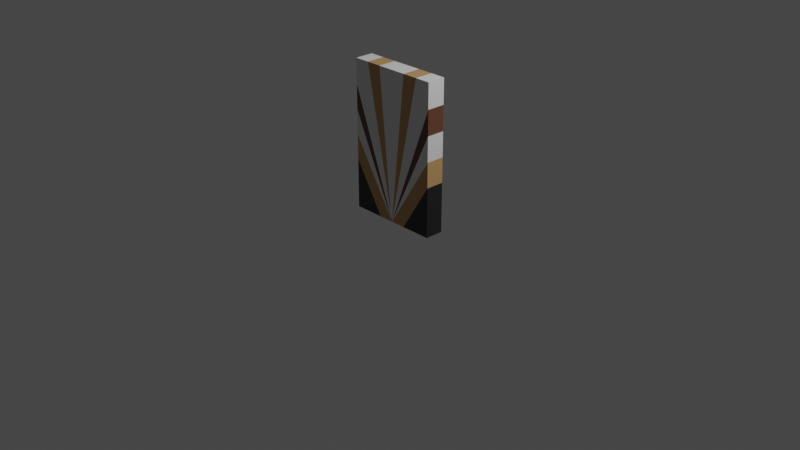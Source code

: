 # Source: DecoWall1.blend  (saved by Blender 3.5.10; exported with 4.5.12 LTS)
import bpy
from mathutils import Matrix  # noqa: F401  (used for matrix-valued properties, if any)

bpy.ops.wm.read_factory_settings(use_empty=True)
scene = bpy.context.scene
scene.name = 'Scene'

# ---- collections
col_collection = bpy.data.collections.new('Collection'); scene.collection.children.link(col_collection)

# ---- materials (node trees are filled in below, after node groups)
mat_madeta_clara = bpy.data.materials.new('Madeta Clara')
mat_madeta_clara.alpha_threshold = 0.0
mat_madeta_clara.use_transparent_shadow = False
mat_madeta_clara.roughness = 0.5
mat_madeta_clara.line_color = (0.0, 0.0, 0.0, 1.0)
mat_maderaoscura = bpy.data.materials.new('MaderaOscura')
mat_maderaoscura.use_transparent_shadow = False
mat_marmolnegro = bpy.data.materials.new('MarmolNegro')
mat_marmolnegro.use_transparent_shadow = False
mat_marmolblanco = bpy.data.materials.new('MarmolBlanco')
mat_marmolblanco.use_transparent_shadow = False

# ---- material node trees
mat_madeta_clara.use_nodes = True; mat_madeta_clara.node_tree.nodes.clear()
_N = mat_madeta_clara.node_tree.nodes; _L = mat_madeta_clara.node_tree.links
n0 = _N.new('ShaderNodeOutputMaterial'); n0.name = 'Material Output'; n0.location = (300, 300)
n1 = _N.new('ShaderNodeBsdfPrincipled'); n1.name = 'Principled BSDF'; n1.location = (10, 300)
n1.distribution = 'GGX'
n1.subsurface_method = 'RANDOM_WALK_SKIN'
n1.inputs[0].default_value = (0.5277, 0.3122, 0.1267, 1.0)
n1.inputs[3].default_value = 1.45
n1.inputs[27].default_value = (0.0, 0.0, 0.0, 1.0)
n1.inputs[28].default_value = 1.0
_L.new(n1.outputs[0], n0.inputs[0])
n0.is_active_output = True
mat_maderaoscura.use_nodes = True; mat_maderaoscura.node_tree.nodes.clear()
_N = mat_maderaoscura.node_tree.nodes; _L = mat_maderaoscura.node_tree.links
n0 = _N.new('ShaderNodeBsdfPrincipled'); n0.name = 'Principled BSDF'; n0.location = (10, 300)
n0.distribution = 'GGX'
n0.subsurface_method = 'RANDOM_WALK_SKIN'
n0.inputs[0].default_value = (0.1424, 0.05792, 0.03224, 1.0)
n0.inputs[3].default_value = 1.45
n0.inputs[27].default_value = (0.0, 0.0, 0.0, 1.0)
n0.inputs[28].default_value = 1.0
n1 = _N.new('ShaderNodeOutputMaterial'); n1.name = 'Material Output'; n1.location = (300, 300)
_L.new(n0.outputs[0], n1.inputs[0])
n1.is_active_output = True
mat_marmolnegro.use_nodes = True; mat_marmolnegro.node_tree.nodes.clear()
_N = mat_marmolnegro.node_tree.nodes; _L = mat_marmolnegro.node_tree.links
n0 = _N.new('ShaderNodeBsdfPrincipled'); n0.name = 'Principled BSDF'; n0.location = (10, 300)
n0.distribution = 'GGX'
n0.subsurface_method = 'RANDOM_WALK_SKIN'
n0.inputs[0].default_value = (0.01739, 0.01739, 0.01739, 1.0)
n0.inputs[3].default_value = 1.45
n0.inputs[27].default_value = (0.0, 0.0, 0.0, 1.0)
n0.inputs[28].default_value = 1.0
n1 = _N.new('ShaderNodeOutputMaterial'); n1.name = 'Material Output'; n1.location = (300, 300)
_L.new(n0.outputs[0], n1.inputs[0])
n1.is_active_output = True
mat_marmolblanco.use_nodes = True; mat_marmolblanco.node_tree.nodes.clear()
_N = mat_marmolblanco.node_tree.nodes; _L = mat_marmolblanco.node_tree.links
n0 = _N.new('ShaderNodeBsdfPrincipled'); n0.name = 'Principled BSDF'; n0.location = (10, 300)
n0.distribution = 'GGX'
n0.subsurface_method = 'RANDOM_WALK_SKIN'
n0.inputs[3].default_value = 1.45
n0.inputs[27].default_value = (0.0, 0.0, 0.0, 1.0)
n0.inputs[28].default_value = 1.0
n1 = _N.new('ShaderNodeOutputMaterial'); n1.name = 'Material Output'; n1.location = (300, 300)
_L.new(n0.outputs[0], n1.inputs[0])
n1.is_active_output = True

# ---- world
world_world = bpy.data.worlds.new('World'); scene.world = world_world
world_world.use_nodes = True; world_world.node_tree.nodes.clear()
_N = world_world.node_tree.nodes; _L = world_world.node_tree.links
n0 = _N.new('ShaderNodeOutputWorld'); n0.name = 'World Output'; n0.location = (300, 300)
n1 = _N.new('ShaderNodeBackground'); n1.name = 'Background'; n1.location = (10, 300)
n1.inputs[0].default_value = (0.05088, 0.05088, 0.05088, 1.0)
_L.new(n1.outputs[0], n0.inputs[0])
n0.is_active_output = True
world_world.color = (0.05088, 0.05088, 0.05088)
world_world.use_sun_shadow = False
world_world.sun_shadow_jitter_overblur = 0.0

# ---- cameras
cam_camera = bpy.data.cameras.new('Camera')
cam_camera.clip_end = 100.0
cam_camera.ortho_scale = 7.314

# ---- lights
light_light = bpy.data.lights.new('Light', 'POINT')
light_light.transmission_factor = 0.0
light_light.energy = 1000.0
light_light.shadow_soft_size = 0.1
light_light.shadow_maximum_resolution = 0.006
light_light.use_absolute_resolution = True

# ---- meshes
me_cube = bpy.data.meshes.new('Cube')
me_cube.from_pydata([(-0.5, -0.1, 0.0), (-0.5, -0.1, 1.6), (-0.5, 0.1, 0.0), (-0.5, 0.1, 1.6), (0.5, -0.1, 0.0), (0.5, -0.1, 1.6), (0.5, 0.1, 0.0), (0.5, 0.1, 1.6), (0.3333, 0.1, 0.0), (0.1667, 0.1, 0.0), (-1.49e-08, 0.1, 0.0), (-0.1667, 0.1, 0.0), (-0.3333, 0.1, 0.0), (-0.3333, 0.1, 1.6), (-0.1667, 0.1, 1.6), (1.49e-08, 0.1, 1.6), (0.1667, 0.1, 1.6), (0.3333, 0.1, 1.6), (-0.3333, -0.1, 0.0), (-0.1667, -0.1, 0.0), (1.49e-08, -0.1, 0.0), (0.1667, -0.1, 0.0), (0.3333, -0.1, 0.0), (0.3333, -0.1, 1.6), (0.1667, -0.1, 1.6), (-1.49e-08, -0.1, 1.6), (-0.1667, -0.1, 1.6), (-0.3333, -0.1, 1.6), (-0.5, -0.1, 0.2667), (-0.5, -0.1, 0.5333), (-0.5, -0.1, 0.8), (-0.5, -0.1, 1.067), (-0.5, -0.1, 1.333), (-0.5, 0.1, 1.333), (-0.5, 0.1, 1.067), (-0.5, 0.1, 0.8), (-0.5, 0.1, 0.5333), (-0.5, 0.1, 0.2667), (0.5, 0.1, 1.333), (0.5, 0.1, 1.067), (0.5, 0.1, 0.8), (0.5, 0.1, 0.5333), (0.5, 0.1, 0.2667), (0.5, -0.1, 1.333), (0.5, -0.1, 1.067), (0.5, -0.1, 0.8), (0.5, -0.1, 0.5333), (0.5, -0.1, 0.2667), (0.3333, -0.1, 1.333), (0.3333, -0.1, 1.067), (0.3333, -0.1, 0.8), (0.3333, -0.1, 0.5333), (0.3333, -0.1, 0.2667), (0.1667, -0.1, 1.333), (0.1667, -0.1, 1.067), (0.1667, -0.1, 0.8), (0.1667, -0.1, 0.5333), (0.1667, -0.1, 0.2667), (-9.934e-09, -0.1, 1.333), (-4.967e-09, -0.1, 1.067), (4.441e-16, -0.1, 0.8), (4.967e-09, -0.1, 0.5333), (9.934e-09, -0.1, 0.2667), (-0.1667, -0.1, 1.333), (-0.1667, -0.1, 1.067), (-0.1667, -0.1, 0.8), (-0.1667, -0.1, 0.5333), (-0.1667, -0.1, 0.2667), (-0.3333, -0.1, 1.333), (-0.3333, -0.1, 1.067), (-0.3333, -0.1, 0.8), (-0.3333, -0.1, 0.5333), (-0.3333, -0.1, 0.2667), (-0.3333, 0.1, 1.333), (-0.3333, 0.1, 1.067), (-0.3333, 0.1, 0.8), (-0.3333, 0.1, 0.5333), (-0.3333, 0.1, 0.2667), (-0.1667, 0.1, 1.333), (-0.1667, 0.1, 1.067), (-0.1667, 0.1, 0.8), (-0.1667, 0.1, 0.5333), (-0.1667, 0.1, 0.2667), (9.934e-09, 0.1, 1.333), (4.967e-09, 0.1, 1.067), (-4.441e-16, 0.1, 0.8), (-4.967e-09, 0.1, 0.5333), (-9.934e-09, 0.1, 0.2667), (0.1667, 0.1, 1.333), (0.1667, 0.1, 1.067), (0.1667, 0.1, 0.8), (0.1667, 0.1, 0.5333), (0.1667, 0.1, 0.2667), (0.3333, 0.1, 1.333), (0.3333, 0.1, 1.067), (0.3333, 0.1, 0.8), (0.3333, 0.1, 0.5333), (0.3333, 0.1, 0.2667), (-0.1667, -0.1, 0.3556), (-0.125, -0.1, 0.2667), (-0.25, -0.1, 0.5333), (-0.375, -0.1, 0.8), (-0.3333, -0.1, 0.7111), (-0.4, -0.1, 1.067), (-0.1667, -0.1, 0.4444), (-0.3333, -0.1, 0.8889), (-0.2, -0.1, 0.5333), (-0.3, -0.1, 0.8), (-0.1, -0.1, 0.2667), (-0.2778, -0.1, 1.333), (-0.2222, -0.1, 1.067), (-0.1111, -0.1, 0.5333), (-0.05556, -0.1, 0.2667), (0.125, -0.1, 0.2667), (0.3333, -0.1, 0.7111), (0.25, -0.1, 0.5333), (0.1667, -0.1, 0.3556), (0.375, -0.1, 0.8), (0.1667, -0.1, 0.4444), (0.3, -0.1, 0.8), (0.1, -0.1, 0.2667), (0.4, -0.1, 1.067), (0.2, -0.1, 0.5333), (0.3333, -0.1, 0.8889), (0.1111, -0.1, 0.5333), (0.05556, -0.1, 0.2667), (0.2778, -0.1, 1.333), (0.2222, -0.1, 1.067), (0.05556, -0.1, 0.5333), (0.1389, -0.1, 1.333), (0.02778, -0.1, 0.2667), (0.1111, -0.1, 1.067), (0.08333, -0.1, 0.8), (-0.02076, -0.1, 0.09967), (-0.01397, -0.1, 0.0298), (-0.037, -0.1, 0.2667), (-0.08887, -0.1, 0.8), (-0.01107, -0.1, 0.0), (-0.1407, -0.1, 1.333), (-0.01495, -0.1, 0.03986), (-0.06294, -0.1, 0.5333), (-0.01311, -0.1, 0.02098), (-0.1148, -0.1, 1.067), (0.1111, 0.1, 1.067), (0.08333, 0.1, 0.8), (0.05556, 0.1, 0.5333), (0.1389, 0.1, 1.333), (0.02778, 0.1, 0.2667), (-0.05556, 0.1, 0.5333), (-0.1389, 0.1, 1.333), (-0.02778, 0.1, 0.2667), (-0.1111, 0.1, 1.067), (-0.08333, 0.1, 0.8), (-0.1667, 0.1, 0.3556), (-0.25, 0.1, 0.5333), (-0.125, 0.1, 0.2667), (-0.3333, 0.1, 0.7111), (-0.375, 0.1, 0.8), (-0.2222, 0.1, 1.067), (-0.1111, 0.1, 0.5333), (-0.05556, 0.1, 0.2667), (-0.2778, 0.1, 1.333), (0.25, 0.1, 0.5333), (0.1667, 0.1, 0.3556), (0.375, 0.1, 0.8), (0.125, 0.1, 0.2667), (0.3333, 0.1, 0.7111), (0.1667, 0.1, 0.4444), (0.2, 0.1, 0.5333), (0.3333, 0.1, 0.8889), (0.1, 0.1, 0.2667), (0.3, 0.1, 0.8), (0.4, 0.1, 1.067), (0.05556, 0.1, 0.2667), (0.2778, 0.1, 1.333), (0.2222, 0.1, 1.067), (0.1111, 0.1, 0.5333), (-0.3333, 0.1, 0.8889), (-0.1667, 0.1, 0.4444), (-0.1, 0.1, 0.2667), (-0.3, 0.1, 0.8), (-0.4, 0.1, 1.067), (-0.2, 0.1, 0.5333)], [], [(32, 1, 3, 33), (93, 17, 7, 38), (38, 7, 5, 43), (68, 27, 1, 32), (8, 6, 4, 22), (13, 3, 1, 27), (7, 17, 23, 5), (17, 16, 24, 23), (16, 15, 25, 24), (15, 14, 26, 25), (14, 13, 27, 26), (2, 12, 18, 0), (12, 11, 19, 18), (11, 10, 20, 137, 19), (10, 9, 21, 20), (9, 8, 22, 21), (43, 5, 23, 48), (48, 23, 126), (53, 24, 129), (58, 25, 26, 138), (63, 26, 27, 109), (33, 3, 13, 73), (73, 13, 161), (78, 14, 149), (83, 15, 16, 146), (88, 16, 17, 174), (9, 92, 97), (92, 96, 97), (91, 90, 171, 168), (90, 89, 175), (89, 88, 174, 175), (10, 87, 147), (87, 86, 145, 147), (86, 85, 144, 145), (85, 84, 143, 144), (84, 83, 146, 143), (11, 82, 10), (82, 153, 155), (81, 80, 159), (80, 79, 151, 152), (79, 78, 149, 151), (12, 77, 11), (77, 76, 82), (76, 156, 154), (75, 177, 180), (74, 73, 161, 158), (2, 37, 77, 12), (37, 36, 77), (36, 35, 76), (35, 34, 157), (34, 33, 181), (19, 67, 72), (67, 71, 72), (66, 65, 107, 106), (65, 64, 110), (64, 63, 109, 110), (20, 139, 134), (62, 61, 140, 135), (61, 60, 136, 140), (60, 59, 142, 136), (59, 58, 138, 142), (21, 57, 20), (57, 116, 113), (56, 55, 124), (55, 54, 131, 132), (54, 53, 129, 131), (22, 52, 21), (52, 51, 57), (51, 114, 115), (50, 123, 119), (49, 48, 126, 127), (4, 47, 52, 22), (47, 46, 52), (46, 45, 51), (45, 44, 117), (44, 43, 121), (18, 72, 28, 0), (72, 29, 28), (71, 102, 101, 30), (70, 105, 103, 31, 101), (69, 68, 32, 103), (6, 42, 47, 4), (42, 41, 46, 47), (41, 40, 45, 46), (40, 39, 44, 45), (39, 38, 43, 44), (8, 97, 42, 6), (97, 41, 42), (96, 166, 164, 40), (95, 169, 172, 39, 164), (94, 93, 38, 172), (0, 28, 37, 2), (28, 29, 36, 37), (29, 30, 35, 36), (30, 31, 34, 35), (31, 32, 33, 34), (51, 45, 117, 114), (57, 51, 115, 116), (20, 57, 113), (71, 67, 98, 100), (67, 19, 137, 141), (30, 29, 71), (101, 31, 30), (100, 98, 104, 106), (99, 67, 141, 134), (100, 102, 71), (99, 98, 67), (101, 102, 70), (103, 105, 69), (106, 104, 66), (108, 139, 133, 112), (103, 32, 31), (106, 107, 70, 102, 100), (108, 104, 98, 99), (107, 105, 70), (111, 65, 66), (110, 109, 68, 69), (110, 69, 105, 107, 65), (112, 133, 135), (112, 111, 66, 104, 108), (109, 27, 68), (72, 18, 19), (29, 72, 71), (52, 46, 51), (21, 52, 57), (115, 114, 50, 119, 122), (113, 116, 118, 120), (114, 117, 50), (116, 115, 122, 118), (117, 44, 121, 123, 50), (113, 120, 20), (118, 122, 56), (121, 43, 48, 49), (123, 121, 49), (119, 123, 49, 127, 55), (120, 118, 56, 124, 125), (20, 120, 125), (122, 119, 55, 56), (125, 124, 128, 130), (126, 23, 24, 53), (125, 130, 20), (124, 55, 132, 128), (127, 126, 53, 54), (55, 127, 54), (131, 129, 58, 59), (129, 24, 25, 58), (20, 130, 62), (128, 132, 60, 61), (132, 131, 59, 60), (130, 128, 61, 62), (135, 140, 111, 112), (135, 133, 20, 62), (140, 136, 65, 111), (136, 142, 64, 65), (141, 137, 20), (134, 139, 108, 99), (138, 26, 63), (142, 138, 63, 64), (134, 141, 20), (133, 139, 20), (77, 36, 76), (11, 77, 82), (41, 97, 96), (97, 8, 9), (143, 146, 88, 89), (147, 145, 176, 173), (145, 144, 90, 176), (144, 143, 89, 90), (146, 16, 88), (147, 173, 10), (148, 152, 85, 86), (152, 151, 84, 85), (10, 150, 87), (151, 149, 83, 84), (150, 148, 86, 87), (149, 14, 15, 83), (82, 76, 154, 153), (10, 82, 155), (76, 35, 157, 156), (155, 179, 10), (157, 34, 181, 177, 75), (156, 157, 75), (154, 156, 75, 180, 182), (155, 153, 178, 179), (153, 154, 182, 178), (159, 80, 152, 148), (158, 161, 78, 79), (160, 159, 148, 150), (161, 13, 14, 78), (10, 160, 150), (80, 158, 79), (40, 41, 96), (96, 92, 163, 162), (10, 92, 9), (164, 39, 40), (162, 166, 96), (162, 163, 167, 168), (165, 163, 92), (164, 166, 95), (10, 165, 92), (172, 169, 94), (168, 171, 95, 166, 162), (172, 38, 39), (171, 169, 95), (170, 167, 163, 165), (168, 167, 91), (10, 170, 165), (174, 17, 93), (173, 176, 91, 167, 170), (175, 94, 169, 171, 90), (175, 174, 93, 94), (10, 173, 170), (176, 90, 91), (180, 177, 74, 158, 80), (178, 182, 81), (182, 180, 80, 81), (10, 179, 160), (181, 33, 73, 74), (179, 178, 81, 159, 160), (177, 181, 74)])
me_cube.polygons.foreach_set('material_index', [3, 3, 3, 3, 2, 3, 3, 0, 3, 3, 0, 2, 2, 0, 0, 2, 3, 3, 0, 3, 0, 3, 3, 0, 3, 0, 0, 0, 3, 0, 0, 3, 3, 3, 3, 3, 0, 3, 3, 0, 0, 2, 0, 3, 1, 3, 2, 2, 0, 3, 1, 0, 0, 3, 0, 0, 1, 3, 3, 3, 3, 0, 3, 3, 0, 0, 2, 0, 3, 1, 3, 2, 2, 0, 3, 1, 2, 2, 3, 1, 3, 2, 2, 0, 3, 1, 2, 2, 3, 1, 3, 2, 2, 0, 3, 1, 3, 3, 3, 3, 0, 0, 3, 1, 3, 3, 3, 1, 3, 3, 3, 1, 1, 1, 1, 3, 3, 3, 0, 3, 3, 2, 0, 0, 0, 1, 1, 1, 1, 1, 1, 3, 3, 3, 3, 3, 3, 3, 0, 0, 0, 0, 0, 0, 3, 3, 3, 3, 3, 3, 0, 3, 0, 0, 0, 1, 0, 0, 0, 0, 0, 0, 0, 2, 0, 0, 0, 0, 0, 0, 3, 3, 3, 3, 3, 3, 3, 3, 3, 1, 1, 1, 1, 1, 1, 0, 0, 0, 0, 0, 0, 0, 3, 0, 3, 3, 1, 3, 1, 3, 3, 1, 1, 1, 1, 3, 1, 3, 3, 3, 3, 3, 3, 3, 3, 3, 3, 3, 3, 3])
_uv = me_cube.uv_layers.new(name='UVMap')
_uv.uv.foreach_set('vector', [0.5833, 0.0, 0.625, 0.0, 0.625, 0.25, 0.5833, 0.25, 0.5833, 0.4583, 0.625, 0.4583, 0.625, 0.5, 0.5833, 0.5, 0.5833, 0.5, 0.625, 0.5, 0.625, 0.75, 0.5833, 0.75, 0.5833, 0.9583, 0.625, 0.9583, 0.625, 1.0, 0.5833, 1.0, 0.3333, 0.5, 0.375, 0.5, 0.375, 0.75, 0.3333, 0.75, 0.8333, 0.5, 0.875, 0.5, 0.875, 0.75, 0.8333, 0.75, 0.625, 0.5, 0.6667, 0.5, 0.6667, 0.75, 0.625, 0.75, 0.6667, 0.5, 0.7083, 0.5, 0.7083, 0.75, 0.6667, 0.75, 0.7083, 0.5, 0.75, 0.5, 0.75, 0.75, 0.7083, 0.75, 0.75, 0.5, 0.7917, 0.5, 0.7917, 0.75, 0.75, 0.75, 0.7917, 0.5, 0.8333, 0.5, 0.8333, 0.75, 0.7917, 0.75, 0.125, 0.5, 0.1667, 0.5, 0.1667, 0.75, 0.125, 0.75, 0.1667, 0.5, 0.2083, 0.5, 0.2083, 0.75, 0.1667, 0.75, 0.2083, 0.5, 0.25, 0.5, 0.25, 0.75, 0.2472, 0.75, 0.2083, 0.75, 0.25, 0.5, 0.2917, 0.5, 0.2917, 0.75, 0.25, 0.75, 0.2917, 0.5, 0.3333, 0.5, 0.3333, 0.75, 0.2917, 0.75, 0.5833, 0.75, 0.625, 0.75, 0.625, 0.7917, 0.5833, 0.7917, 0.5833, 0.7917, 0.625, 0.7917, 0.5833, 0.8056, 0.5833, 0.8333, 0.625, 0.8333, 0.5833, 0.8403, 0.5833, 0.875, 0.625, 0.875, 0.625, 0.9167, 0.5833, 0.9102, 0.5833, 0.9167, 0.625, 0.9167, 0.625, 0.9583, 0.5833, 0.9444, 0.5833, 0.25, 0.625, 0.25, 0.625, 0.2917, 0.5833, 0.2917, 0.5833, 0.2917, 0.625, 0.2917, 0.5833, 0.3056, 0.5833, 0.3333, 0.625, 0.3333, 0.5833, 0.3403, 0.5833, 0.375, 0.625, 0.375, 0.625, 0.4167, 0.5833, 0.4097, 0.5833, 0.4167, 0.625, 0.4167, 0.625, 0.4583, 0.5833, 0.4444, 0.375, 0.4167, 0.4167, 0.4167, 0.4167, 0.4583, 0.4167, 0.4167, 0.4583, 0.4583, 0.4167, 0.4583, 0.4583, 0.4167, 0.5, 0.4167, 0.5, 0.45, 0.4583, 0.425, 0.5, 0.4167, 0.5417, 0.4167, 0.5417, 0.4306, 0.5417, 0.4167, 0.5833, 0.4167, 0.5833, 0.4444, 0.5417, 0.4306, 0.375, 0.375, 0.4167, 0.375, 0.4167, 0.3819, 0.4167, 0.375, 0.4583, 0.375, 0.4583, 0.3889, 0.4167, 0.3819, 0.4583, 0.375, 0.5, 0.375, 0.5, 0.3958, 0.4583, 0.3889, 0.5, 0.375, 0.5417, 0.375, 0.5417, 0.4028, 0.5, 0.3958, 0.5417, 0.375, 0.5833, 0.375, 0.5833, 0.4097, 0.5417, 0.4028, 0.375, 0.3333, 0.4167, 0.3333, 0.375, 0.375, 0.4167, 0.3333, 0.4306, 0.3333, 0.4167, 0.3438, 0.4583, 0.3333, 0.5, 0.3333, 0.4583, 0.3472, 0.5, 0.3333, 0.5417, 0.3333, 0.5417, 0.3472, 0.5, 0.3542, 0.5417, 0.3333, 0.5833, 0.3333, 0.5833, 0.3403, 0.5417, 0.3472, 0.375, 0.2917, 0.4167, 0.2917, 0.375, 0.3333, 0.4167, 0.2917, 0.4583, 0.2917, 0.4167, 0.3333, 0.4583, 0.2917, 0.4861, 0.2917, 0.4583, 0.3125, 0.5, 0.2917, 0.5139, 0.2917, 0.5, 0.3, 0.5417, 0.2917, 0.5833, 0.2917, 0.5833, 0.3056, 0.5417, 0.3194, 0.375, 0.25, 0.4167, 0.25, 0.4167, 0.2917, 0.375, 0.2917, 0.4167, 0.25, 0.4583, 0.25, 0.4167, 0.2917, 0.4583, 0.25, 0.5, 0.25, 0.4583, 0.2917, 0.5, 0.25, 0.5417, 0.25, 0.5, 0.2812, 0.5417, 0.25, 0.5833, 0.25, 0.5417, 0.275, 0.375, 0.9167, 0.4167, 0.9167, 0.4167, 0.9583, 0.4167, 0.9167, 0.4583, 0.9583, 0.4167, 0.9583, 0.4583, 0.9167, 0.5, 0.9167, 0.5, 0.95, 0.4583, 0.925, 0.5, 0.9167, 0.5417, 0.9167, 0.5417, 0.9306, 0.5417, 0.9167, 0.5833, 0.9167, 0.5833, 0.9444, 0.5417, 0.9306, 0.375, 0.875, 0.3812, 0.8787, 0.3797, 0.8785, 0.4167, 0.875, 0.4583, 0.875, 0.4583, 0.8907, 0.4167, 0.8843, 0.4583, 0.875, 0.5, 0.875, 0.5, 0.8972, 0.4583, 0.8907, 0.5, 0.875, 0.5417, 0.875, 0.5417, 0.9037, 0.5, 0.8972, 0.5417, 0.875, 0.5833, 0.875, 0.5833, 0.9102, 0.5417, 0.9037, 0.375, 0.8333, 0.4167, 0.8333, 0.375, 0.875, 0.4167, 0.8333, 0.4306, 0.8333, 0.4167, 0.8438, 0.4583, 0.8333, 0.5, 0.8333, 0.4583, 0.8472, 0.5, 0.8333, 0.5417, 0.8333, 0.5417, 0.8472, 0.5, 0.8542, 0.5417, 0.8333, 0.5833, 0.8333, 0.5833, 0.8403, 0.5417, 0.8472, 0.375, 0.7917, 0.4167, 0.7917, 0.375, 0.8333, 0.4167, 0.7917, 0.4583, 0.7917, 0.4167, 0.8333, 0.4583, 0.7917, 0.4861, 0.7917, 0.4583, 0.8125, 0.5, 0.7917, 0.5139, 0.7917, 0.5, 0.8, 0.5417, 0.7917, 0.5833, 0.7917, 0.5833, 0.8056, 0.5417, 0.8194, 0.375, 0.75, 0.4167, 0.75, 0.4167, 0.7917, 0.375, 0.7917, 0.4167, 0.75, 0.4583, 0.75, 0.4167, 0.7917, 0.4583, 0.75, 0.5, 0.75, 0.4583, 0.7917, 0.5, 0.75, 0.5417, 0.75, 0.5, 0.7813, 0.5417, 0.75, 0.5833, 0.75, 0.5417, 0.775, 0.375, 0.9583, 0.4167, 0.9583, 0.4167, 1.0, 0.375, 1.0, 0.4167, 0.9583, 0.4583, 1.0, 0.4167, 1.0, 0.4583, 0.9583, 0.4861, 0.9583, 0.5, 0.9688, 0.5, 1.0, 0.5, 0.9583, 0.5139, 0.9583, 0.5417, 0.975, 0.5417, 1.0, 0.5, 0.9688, 0.5417, 0.9583, 0.5833, 0.9583, 0.5833, 1.0, 0.5417, 0.975, 0.375, 0.5, 0.4167, 0.5, 0.4167, 0.75, 0.375, 0.75, 0.4167, 0.5, 0.4583, 0.5, 0.4583, 0.75, 0.4167, 0.75, 0.4583, 0.5, 0.5, 0.5, 0.5, 0.75, 0.4583, 0.75, 0.5, 0.5, 0.5417, 0.5, 0.5417, 0.75, 0.5, 0.75, 0.5417, 0.5, 0.5833, 0.5, 0.5833, 0.75, 0.5417, 0.75, 0.375, 0.4583, 0.4167, 0.4583, 0.4167, 0.5, 0.375, 0.5, 0.4167, 0.4583, 0.4583, 0.5, 0.4167, 0.5, 0.4583, 0.4583, 0.4861, 0.4583, 0.5, 0.4688, 0.5, 0.5, 0.5, 0.4583, 0.5139, 0.4583, 0.5417, 0.475, 0.5417, 0.5, 0.5, 0.4688, 0.5417, 0.4583, 0.5833, 0.4583, 0.5833, 0.5, 0.5417, 0.475, 0.375, 0.0, 0.4167, 0.0, 0.4167, 0.25, 0.375, 0.25, 0.4167, 0.0, 0.4583, 0.0, 0.4583, 0.25, 0.4167, 0.25, 0.4583, 0.0, 0.5, 0.0, 0.5, 0.25, 0.4583, 0.25, 0.5, 0.0, 0.5417, 0.0, 0.5417, 0.25, 0.5, 0.25, 0.5417, 0.0, 0.5833, 0.0, 0.5833, 0.25, 0.5417, 0.25, 0.4583, 0.7917, 0.5, 0.75, 0.5, 0.7813, 0.4861, 0.7917, 0.4167, 0.8333, 0.4583, 0.7917, 0.4583, 0.8125, 0.4306, 0.8333, 0.375, 0.875, 0.4167, 0.8333, 0.4167, 0.8438, 0.4583, 0.9583, 0.4167, 0.9167, 0.4306, 0.9167, 0.4583, 0.9375, 0.4167, 0.9167, 0.375, 0.9167, 0.375, 0.8778, 0.3783, 0.8783, 0.5, 1.0, 0.4583, 1.0, 0.4583, 0.9583, 0.5, 0.9688, 0.5417, 1.0, 0.5, 1.0, 0.4583, 0.9375, 0.4306, 0.9167, 0.4444, 0.9167, 0.4583, 0.925, 0.4167, 0.9062, 0.4167, 0.9167, 0.3783, 0.8783, 0.3797, 0.8785, 0.4583, 0.9375, 0.4861, 0.9583, 0.4583, 0.9583, 0.4167, 0.9062, 0.4306, 0.9167, 0.4167, 0.9167, 0.5, 0.9688, 0.4861, 0.9583, 0.5, 0.9583, 0.5417, 0.975, 0.5139, 0.9583, 0.5417, 0.9583, 0.4583, 0.925, 0.4444, 0.9167, 0.4583, 0.9167, 0.4167, 0.9, 0.3812, 0.8787, 0.3906, 0.8802, 0.4167, 0.8889, 0.5417, 0.975, 0.5833, 1.0, 0.5417, 1.0, 0.4583, 0.925, 0.5, 0.95, 0.5, 0.9583, 0.4861, 0.9583, 0.4583, 0.9375, 0.4167, 0.9, 0.4444, 0.9167, 0.4306, 0.9167, 0.4167, 0.9062, 0.5, 0.95, 0.5139, 0.9583, 0.5, 0.9583, 0.4583, 0.9028, 0.5, 0.9167, 0.4583, 0.9167, 0.5417, 0.9306, 0.5833, 0.9444, 0.5833, 0.9583, 0.5417, 0.9583, 0.5417, 0.9306, 0.5417, 0.9583, 0.5139, 0.9583, 0.5, 0.95, 0.5, 0.9167, 0.4167, 0.8889, 0.3906, 0.8802, 0.4167, 0.8843, 0.4167, 0.8889, 0.4583, 0.9028, 0.4583, 0.9167, 0.4444, 0.9167, 0.4167, 0.9, 0.5833, 0.9444, 0.625, 0.9583, 0.5833, 0.9583, 0.4167, 0.9583, 0.375, 0.9583, 0.375, 0.9167, 0.4583, 1.0, 0.4167, 0.9583, 0.4583, 0.9583, 0.4167, 0.7917, 0.4583, 0.75, 0.4583, 0.7917, 0.375, 0.8333, 0.4167, 0.7917, 0.4167, 0.8333, 0.4583, 0.8125, 0.4861, 0.7917, 0.5, 0.7917, 0.5, 0.8, 0.4583, 0.825, 0.4167, 0.8438, 0.4306, 0.8333, 0.4444, 0.8333, 0.4167, 0.85, 0.4861, 0.7917, 0.5, 0.7813, 0.5, 0.7917, 0.4306, 0.8333, 0.4583, 0.8125, 0.4583, 0.825, 0.4444, 0.8333, 0.5, 0.7813, 0.5417, 0.75, 0.5417, 0.775, 0.5139, 0.7917, 0.5, 0.7917, 0.4167, 0.8438, 0.4167, 0.85, 0.375, 0.875, 0.4444, 0.8333, 0.4583, 0.825, 0.4583, 0.8333, 0.5417, 0.775, 0.5833, 0.75, 0.5833, 0.7917, 0.5417, 0.7917, 0.5139, 0.7917, 0.5417, 0.775, 0.5417, 0.7917, 0.5, 0.8, 0.5139, 0.7917, 0.5417, 0.7917, 0.5417, 0.8194, 0.5, 0.8333, 0.4167, 0.85, 0.4444, 0.8333, 0.4583, 0.8333, 0.4583, 0.8472, 0.4167, 0.8611, 0.375, 0.875, 0.4167, 0.85, 0.4167, 0.8611, 0.4583, 0.825, 0.5, 0.8, 0.5, 0.8333, 0.4583, 0.8333, 0.4167, 0.8611, 0.4583, 0.8472, 0.4583, 0.8611, 0.4167, 0.8681, 0.5833, 0.8056, 0.625, 0.7917, 0.625, 0.8333, 0.5833, 0.8333, 0.4167, 0.8611, 0.4167, 0.8681, 0.375, 0.875, 0.4583, 0.8472, 0.5, 0.8333, 0.5, 0.8542, 0.4583, 0.8611, 0.5417, 0.8194, 0.5833, 0.8056, 0.5833, 0.8333, 0.5417, 0.8333, 0.5, 0.8333, 0.5417, 0.8194, 0.5417, 0.8333, 0.5417, 0.8472, 0.5833, 0.8403, 0.5833, 0.875, 0.5417, 0.875, 0.5833, 0.8403, 0.625, 0.8333, 0.625, 0.875, 0.5833, 0.875, 0.375, 0.875, 0.4167, 0.8681, 0.4167, 0.875, 0.4583, 0.8611, 0.5, 0.8542, 0.5, 0.875, 0.4583, 0.875, 0.5, 0.8542, 0.5417, 0.8472, 0.5417, 0.875, 0.5, 0.875, 0.4167, 0.8681, 0.4583, 0.8611, 0.4583, 0.875, 0.4167, 0.875, 0.4167, 0.8843, 0.4583, 0.8907, 0.4583, 0.9028, 0.4167, 0.8889, 0.4167, 0.8843, 0.3906, 0.8802, 0.375, 0.875, 0.4167, 0.875, 0.4583, 0.8907, 0.5, 0.8972, 0.5, 0.9167, 0.4583, 0.9028, 0.5, 0.8972, 0.5417, 0.9037, 0.5417, 0.9167, 0.5, 0.9167, 0.3783, 0.8783, 0.375, 0.8778, 0.375, 0.875, 0.3797, 0.8785, 0.3812, 0.8787, 0.4167, 0.9, 0.4167, 0.9062, 0.5833, 0.9102, 0.625, 0.9167, 0.5833, 0.9167, 0.5417, 0.9037, 0.5833, 0.9102, 0.5833, 0.9167, 0.5417, 0.9167, 0.3797, 0.8785, 0.3783, 0.8783, 0.375, 0.875, 0.3906, 0.8802, 0.3812, 0.8787, 0.375, 0.875, 0.4167, 0.2917, 0.4583, 0.25, 0.4583, 0.2917, 0.375, 0.3333, 0.4167, 0.2917, 0.4167, 0.3333, 0.4583, 0.5, 0.4167, 0.4583, 0.4583, 0.4583, 0.4167, 0.4583, 0.375, 0.4583, 0.375, 0.4167, 0.5417, 0.4028, 0.5833, 0.4097, 0.5833, 0.4167, 0.5417, 0.4167, 0.4167, 0.3819, 0.4583, 0.3889, 0.4583, 0.4028, 0.4167, 0.3889, 0.4583, 0.3889, 0.5, 0.3958, 0.5, 0.4167, 0.4583, 0.4028, 0.5, 0.3958, 0.5417, 0.4028, 0.5417, 0.4167, 0.5, 0.4167, 0.5833, 0.4097, 0.625, 0.4167, 0.5833, 0.4167, 0.4167, 0.3819, 0.4167, 0.3889, 0.375, 0.375, 0.4583, 0.3611, 0.5, 0.3542, 0.5, 0.375, 0.4583, 0.375, 0.5, 0.3542, 0.5417, 0.3472, 0.5417, 0.375, 0.5, 0.375, 0.375, 0.375, 0.4167, 0.3681, 0.4167, 0.375, 0.5417, 0.3472, 0.5833, 0.3403, 0.5833, 0.375, 0.5417, 0.375, 0.4167, 0.3681, 0.4583, 0.3611, 0.4583, 0.375, 0.4167, 0.375, 0.5833, 0.3403, 0.625, 0.3333, 0.625, 0.375, 0.5833, 0.375, 0.4167, 0.3333, 0.4583, 0.2917, 0.4583, 0.3125, 0.4306, 0.3333, 0.375, 0.375, 0.4167, 0.3333, 0.4167, 0.3438, 0.4583, 0.2917, 0.5, 0.25, 0.5, 0.2812, 0.4861, 0.2917, 0.4167, 0.3438, 0.4167, 0.35, 0.375, 0.375, 0.5, 0.2812, 0.5417, 0.25, 0.5417, 0.275, 0.5139, 0.2917, 0.5, 0.2917, 0.4861, 0.2917, 0.5, 0.2812, 0.5, 0.2917, 0.4583, 0.3125, 0.4861, 0.2917, 0.5, 0.2917, 0.5, 0.3, 0.4583, 0.325, 0.4167, 0.3438, 0.4306, 0.3333, 0.4444, 0.3333, 0.4167, 0.35, 0.4306, 0.3333, 0.4583, 0.3125, 0.4583, 0.325, 0.4444, 0.3333, 0.4583, 0.3472, 0.5, 0.3333, 0.5, 0.3542, 0.4583, 0.3611, 0.5417, 0.3194, 0.5833, 0.3056, 0.5833, 0.3333, 0.5417, 0.3333, 0.4167, 0.3611, 0.4583, 0.3472, 0.4583, 0.3611, 0.4167, 0.3681, 0.5833, 0.3056, 0.625, 0.2917, 0.625, 0.3333, 0.5833, 0.3333, 0.375, 0.375, 0.4167, 0.3611, 0.4167, 0.3681, 0.5, 0.3333, 0.5417, 0.3194, 0.5417, 0.3333, 0.5, 0.5, 0.4583, 0.5, 0.4583, 0.4583, 0.4583, 0.4583, 0.4167, 0.4167, 0.4306, 0.4167, 0.4583, 0.4375, 0.375, 0.375, 0.4167, 0.4167, 0.375, 0.4167, 0.5, 0.4688, 0.5417, 0.5, 0.5, 0.5, 0.4583, 0.4375, 0.4861, 0.4583, 0.4583, 0.4583, 0.4583, 0.4375, 0.4306, 0.4167, 0.4444, 0.4167, 0.4583, 0.425, 0.4167, 0.4063, 0.4306, 0.4167, 0.4167, 0.4167, 0.5, 0.4688, 0.4861, 0.4583, 0.5, 0.4583, 0.375, 0.375, 0.4167, 0.4063, 0.4167, 0.4167, 0.5417, 0.475, 0.5139, 0.4583, 0.5417, 0.4583, 0.4583, 0.425, 0.5, 0.45, 0.5, 0.4583, 0.4861, 0.4583, 0.4583, 0.4375, 0.5417, 0.475, 0.5833, 0.5, 0.5417, 0.5, 0.5, 0.45, 0.5139, 0.4583, 0.5, 0.4583, 0.4167, 0.4, 0.4444, 0.4167, 0.4306, 0.4167, 0.4167, 0.4063, 0.4583, 0.425, 0.4444, 0.4167, 0.4583, 0.4167, 0.375, 0.375, 0.4167, 0.4, 0.4167, 0.4063, 0.5833, 0.4444, 0.625, 0.4583, 0.5833, 0.4583, 0.4167, 0.3889, 0.4583, 0.4028, 0.4583, 0.4167, 0.4444, 0.4167, 0.4167, 0.4, 0.5417, 0.4306, 0.5417, 0.4583, 0.5139, 0.4583, 0.5, 0.45, 0.5, 0.4167, 0.5417, 0.4306, 0.5833, 0.4444, 0.5833, 0.4583, 0.5417, 0.4583, 0.375, 0.375, 0.4167, 0.3889, 0.4167, 0.4, 0.4583, 0.4028, 0.5, 0.4167, 0.4583, 0.4167, 0.5, 0.3, 0.5139, 0.2917, 0.5417, 0.2917, 0.5417, 0.3194, 0.5, 0.3333, 0.4444, 0.3333, 0.4583, 0.325, 0.4583, 0.3333, 0.4583, 0.325, 0.5, 0.3, 0.5, 0.3333, 0.4583, 0.3333, 0.375, 0.375, 0.4167, 0.35, 0.4167, 0.3611, 0.5417, 0.275, 0.5833, 0.25, 0.5833, 0.2917, 0.5417, 0.2917, 0.4167, 0.35, 0.4444, 0.3333, 0.4583, 0.3333, 0.4583, 0.3472, 0.4167, 0.3611, 0.5139, 0.2917, 0.5417, 0.275, 0.5417, 0.2917])
me_cube.materials.append(mat_madeta_clara)
me_cube.materials.append(mat_maderaoscura)
me_cube.materials.append(mat_marmolnegro)
me_cube.materials.append(mat_marmolblanco)
me_cube.use_mirror_vertex_groups = False
me_cube.update()

# ---- objects
ob_cube = bpy.data.objects.new('Cube', me_cube)
ob_light = bpy.data.objects.new('Light', light_light)
ob_camera = bpy.data.objects.new('Camera', cam_camera)

# ---- transforms, parenting, visibility, modifiers, constraints
ob_cube.location = (0.0, 0.0, 0.0)
ob_cube.lock_rotations_4d = False
ob_cube.empty_display_type = 'ARROWS'
ob_cube.lineart.crease_threshold = 0.0
ob_light.location = (4.076, 1.005, 5.904)
ob_light.rotation_euler = (0.6503, 0.05522, 1.866)
ob_light.lock_rotations_4d = False
ob_light.empty_display_type = 'ARROWS'
ob_light.color = (0.0, 0.0, 0.0, 0.0)
ob_light.lineart.crease_threshold = 0.0
ob_camera.location = (7.359, -6.926, 4.958)
ob_camera.rotation_euler = (1.109, 0.0, 0.8149)
ob_camera.lock_rotations_4d = False
ob_camera.empty_display_type = 'ARROWS'
ob_camera.color = (0.0, 0.0, 0.0, 0.0)
ob_camera.display_type = 'WIRE'
ob_camera.lineart.crease_threshold = 0.0

# ---- collection membership
col_collection.objects.link(ob_cube)
col_collection.objects.link(ob_light)
col_collection.objects.link(ob_camera)

# ---- scene / render settings (as saved in the file)
scene.camera = ob_camera
scene.frame_start = 1; scene.frame_end = 250; scene.frame_set(1)
scene.render.engine = 'BLENDER_EEVEE_NEXT'
scene.cycles.sampling_pattern = 'TABULATED_SOBOL'
scene.view_settings.view_transform = 'Filmic'
bpy.context.view_layer.update()
